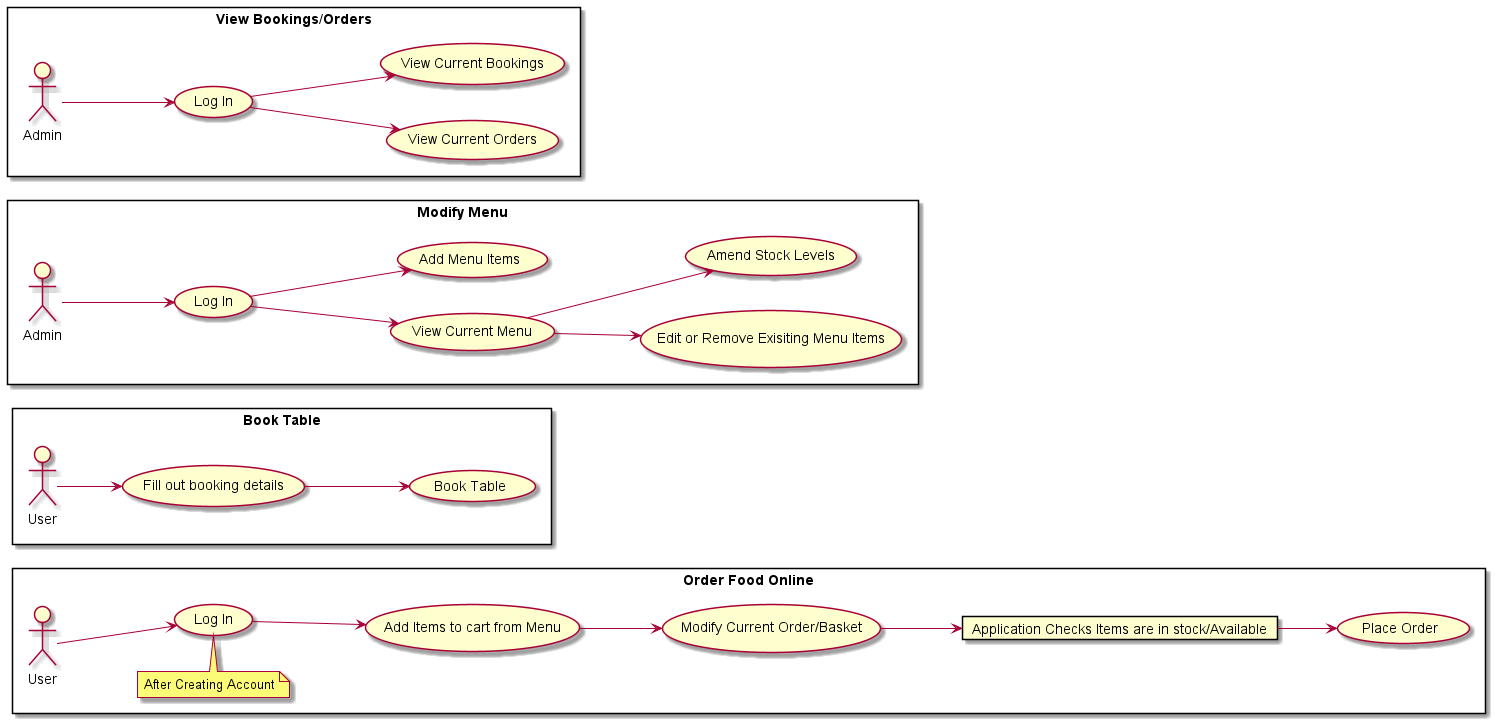

The diagram above was rendered by PlantUML. Its source (embedded in the PNG):
@startuml User Activity Diagrams
left to right direction

rectangle "Order Food Online" {
"User" as a1_2
(Log In) as s1_2
(Add Items to cart from Menu) as s2_2
(Modify Current Order/Basket) as s3_2
(Place Order) as s4_2
card "Application Checks Items are in stock/Available" as c1_2

a1_2 --> s1_2
s1_2 --> s2_2
s2_2 --> s3_2
s3_2 --> c1_2
c1_2 --> s4_2

note top of s1_2
    After Creating Account
end note
}

rectangle "Book Table" {
"User" as a1_1
(Fill out booking details) as s1_1
(Book Table) as s2_1

a1_1 --> s1_1
s1_1 --> s2_1
}

rectangle "Modify Menu" {
"Admin" as a1_3
(Log In) as s1_3
(View Current Menu) as s2_3
(Edit or Remove Exisiting Menu Items) as s3_3
(Add Menu Items) as s4_3
(Amend Stock Levels) as s5_3

a1_3 --> s1_3
s1_3 --> s4_3
s1_3 --> s2_3
s2_3 --> s3_3
s2_3 --> s5_3
}

rectangle "View Bookings/Orders" {
"Admin" as a1_5
(Log In) as s1_5
(View Current Orders) as s2_5
(View Current Bookings) as s3_5

a1_5 --> s1_5
s1_5 --> s2_5
s1_5 --> s3_5
}


@enduml